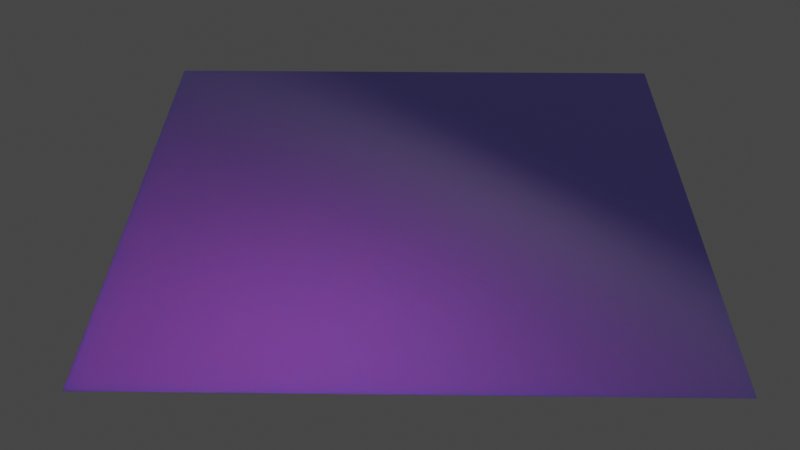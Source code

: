 # Source: WaterTest.blend  (saved by Blender 2.81.16; exported with 4.5.12 LTS)
import bpy
from mathutils import Matrix  # noqa: F401  (used for matrix-valued properties, if any)

bpy.ops.wm.read_factory_settings(use_empty=True)
scene = bpy.context.scene
scene.name = 'Scene'

# ---- collections
col_collection = bpy.data.collections.new('Collection'); scene.collection.children.link(col_collection)

# ---- images (referenced by path relative to the original .blend; pixels are not part of the script)
import os
ASSET_DIR = os.environ.get("B2B_ASSET_DIR", "")  # directory of the original .blend (textures are referenced by path, not embedded)
HERE = os.path.dirname(os.path.abspath(__file__))  # packed textures are extracted next to this script under _unpacked/

def load_image(name, relpath, width, height, colorspace="sRGB"):
    """Load a texture the original file referenced (path relative to the .blend, or extracted next to this script)."""
    p = next((c for c in (os.path.join(HERE, relpath), os.path.join(ASSET_DIR, relpath)) if relpath and os.path.exists(c)), "")
    if p:
        img = bpy.data.images.load(p, check_existing=True)
        img.name = name
    else:  # same state as the original file: an image datablock whose file is absent (Cycles renders it pink)
        img = bpy.data.images.new(name, width, height)
        img.source = "FILE"
        img.filepath = "//" + (relpath or name)
    img.colorspace_settings.name = colorspace
    return img
img_groundclay002_nrm_3k_jpg = load_image('GroundClay002_NRM_3K.jpg', 'GroundClay002_NRM_3K.jpg', 1024, 1024, 'Non-Color')
img_groundclay002_col_var1_3k_jpg = load_image('GroundClay002_COL_VAR1_3K.jpg', 'GroundClay002_COL_VAR1_3K.jpg', 1024, 1024, 'sRGB')

# ---- materials (node trees are filled in below, after node groups)
mat_material_001 = bpy.data.materials.new('Material.001')
mat_material_001.use_transparent_shadow = False

# ---- material node trees
mat_material_001.use_nodes = True; mat_material_001.node_tree.nodes.clear()
_N = mat_material_001.node_tree.nodes; _L = mat_material_001.node_tree.links
n0 = _N.new('ShaderNodeOutputMaterial'); n0.name = 'Material Output'; n0.location = (617, 321)
n1 = _N.new('ShaderNodeTexImage'); n1.name = 'Image Texture.001'; n1.location = (-605, -404)
n1.image = img_groundclay002_nrm_3k_jpg
n2 = _N.new('ShaderNodeTexCoord'); n2.name = 'Texture Coordinate'; n2.location = (-1045, -253)
n3 = _N.new('ShaderNodeTexWave'); n3.name = 'Wave Texture'; n3.location = (-721, 64)
n3.bands_direction = 'DIAGONAL'
n3.rings_direction = 'SPHERICAL'
n3.inputs[6].default_value = 1.571
n4 = _N.new('ShaderNodeTexImage'); n4.name = 'Image Texture'; n4.location = (-471, 163)
n4.image = img_groundclay002_col_var1_3k_jpg
n5 = _N.new('ShaderNodeBump'); n5.name = 'Bump'; n5.location = (-154, -186)
n5.inputs[1].default_value = 1.0
n5.inputs[2].default_value = 1.0
n6 = _N.new('ShaderNodeNormalMap'); n6.name = 'Normal Map'; n6.location = (-326, -307)
n6.inputs[0].default_value = 0.75
n7 = _N.new('ShaderNodeMapping'); n7.name = 'Mapping'; n7.location = (-795, -602)
n7.inputs[1].default_value = (0.03086, 0.0, 0.0)
n7.inputs[2].default_value = (0.0, 0.0, 0.7854)
n7.inputs[3].default_value = (1.0, 0.515, 1.0)
n8 = _N.new('ShaderNodeMixShader'); n8.name = 'Mix Shader'; n8.location = (409, 345)
n9 = _N.new('ShaderNodeBsdfPrincipled'); n9.name = 'Principled BSDF'; n9.location = (10, 300)
n9.distribution = 'GGX'
n9.subsurface_method = 'BURLEY'
n9.inputs[1].default_value = 0.6818
n9.inputs[2].default_value = 0.07273
n9.inputs[3].default_value = 0.0
n9.inputs[4].default_value = 0.75
n9.inputs[8].default_value = 1.0
n9.inputs[10].default_value = 0.4045
n9.inputs[13].default_value = 0.0
n9.inputs[20].default_value = 0.0
n9.inputs[24].default_value = 0.02727
n9.inputs[27].default_value = (0.007036, 0.01358, 0.02371, 1.0)
n9.inputs[28].default_value = 1.0
n10 = _N.new('ShaderNodeBsdfGlass'); n10.name = 'Glass BSDF'; n10.location = (294, 100)
n10.distribution = 'BECKMANN'
n10.inputs[0].default_value = (0.0514, 0.1033, 1.0, 1.0)
n10.inputs[1].default_value = 0.6462
n10.inputs[2].default_value = 1.33
n11 = _N.new('ShaderNodeMix'); n11.name = 'Mix'; n11.location = (-160, 180)
n11.data_type = 'RGBA'
n11.inputs[0].default_value = 0.4045
n11.inputs[7].default_value = (0.03752, 0.2636, 1.0, 1.0)
_L.new(n9.outputs[0], n8.inputs[1])
_L.new(n6.outputs[0], n5.inputs[4])
_L.new(n7.outputs[0], n1.inputs[0])
_L.new(n5.outputs[0], n9.inputs[5])
_L.new(n2.outputs[2], n7.inputs[0])
_L.new(n1.outputs[0], n6.inputs[1])
_L.new(n8.outputs[0], n0.inputs[0])
_L.new(n10.outputs[0], n8.inputs[2])
_L.new(n4.outputs[0], n11.inputs[6])
_L.new(n11.outputs[2], n9.inputs[0])
n0.is_active_output = True

# ---- world
world_world = bpy.data.worlds.new('World'); scene.world = world_world
world_world.use_nodes = True; world_world.node_tree.nodes.clear()
_N = world_world.node_tree.nodes; _L = world_world.node_tree.links
n0 = _N.new('ShaderNodeOutputWorld'); n0.name = 'World Output'; n0.location = (300, 300)
n1 = _N.new('ShaderNodeBackground'); n1.name = 'Background'; n1.location = (10, 300)
n1.inputs[0].default_value = (0.05088, 0.05088, 0.05088, 1.0)
_L.new(n1.outputs[0], n0.inputs[0])
n0.is_active_output = True
world_world.color = (0.05088, 0.05088, 0.05088)
world_world.use_sun_shadow = False
world_world.sun_shadow_jitter_overblur = 0.0

# ---- cameras
cam_camera = bpy.data.cameras.new('Camera')
cam_camera.clip_end = 100.0
cam_camera.ortho_scale = 7.314

# ---- lights
light_light = bpy.data.lights.new('Light', 'POINT')
light_light.transmission_factor = 0.0
light_light.energy = 1000.0
light_light.shadow_soft_size = 0.1
light_light.shadow_maximum_resolution = 0.006
light_light.use_absolute_resolution = True

# ---- meshes
me_plane = bpy.data.meshes.new('Plane')
me_plane.from_pydata([(-1.0, -1.0, 0.0), (1.0, -1.0, 0.0), (-1.0, 1.0, 0.0), (1.0, 1.0, 0.0)], [], [(0, 1, 3, 2)])
me_plane.polygons.foreach_set('use_smooth', [True] * 1)
_uv = me_plane.uv_layers.new(name='UVMap')
_uv.uv.foreach_set('vector', [0.613, 0.613, 0.387, 0.613, 0.387, 0.387, 0.613, 0.387])
me_plane.materials.append(mat_material_001)
me_plane.use_remesh_fix_poles = True
me_plane.use_remesh_preserve_attributes = False
me_plane.use_mirror_vertex_groups = False
me_plane.update()

# ---- objects
ob_light = bpy.data.objects.new('Light', light_light)
ob_camera = bpy.data.objects.new('Camera', cam_camera)
ob_plane = bpy.data.objects.new('Plane', me_plane)

# ---- transforms, parenting, visibility, modifiers, constraints
ob_light.location = (1.961, -0.3983, 3.37)
ob_light.rotation_euler = (0.6503, 0.05522, 1.866)
ob_light.lock_rotations_4d = False
ob_light.empty_display_type = 'ARROWS'
ob_light.color = (0.0, 0.0, 0.0, 0.0)
ob_light.lineart.crease_threshold = 0.0
ob_camera.location = (10.22, 0.0788, 6.894)
ob_camera.rotation_euler = (0.9554, 0.00279, 1.589)
ob_camera.lock_rotations_4d = False
ob_camera.empty_display_type = 'ARROWS'
ob_camera.color = (0.0, 0.0, 0.0, 0.0)
ob_camera.display_type = 'WIRE'
ob_camera.lineart.crease_threshold = 0.0
ob_plane.location = (0.0, 0.0, 0.0)
ob_plane.scale = (3.069, 3.069, 3.069)
ob_plane.lineart.crease_threshold = 0.0

# ---- collection membership
col_collection.objects.link(ob_light)
col_collection.objects.link(ob_camera)
col_collection.objects.link(ob_plane)

# ---- scene / render settings (as saved in the file)
scene.camera = ob_camera
scene.frame_start = 1; scene.frame_end = 240; scene.frame_set(60)
scene.render.engine = 'BLENDER_EEVEE_NEXT'
scene.cycles.use_denoising = False
scene.cycles.samples = 128
scene.cycles.sampling_pattern = 'TABULATED_SOBOL'
scene.cycles.use_adaptive_sampling = False
scene.cycles.use_light_tree = False
scene.eevee.use_gtao = True
scene.view_settings.view_transform = 'Filmic'
bpy.context.view_layer.update()
